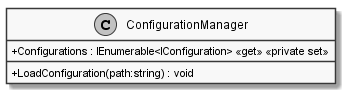

The diagram above was rendered by PlantUML. Its source (embedded in the PNG):
@startuml
skinparam monochrome true
skinparam classAttributeIconSize 0

class ConfigurationManager {
    + LoadConfiguration(path:string) : void
    + Configurations : IEnumerable<IConfiguration> <<get>> <<private set>>
}

@enduml